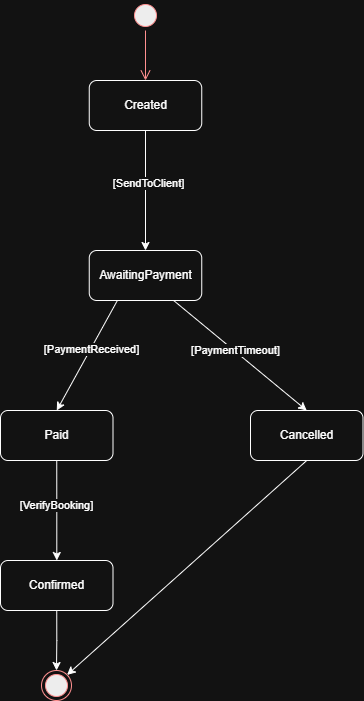

The diagram above was exported from draw.io. Its source (the exported page's mxGraphModel, read from the mxfile embedded in the PNG):
<mxGraphModel dx="443" dy="794" grid="1" gridSize="10" guides="1" tooltips="1" connect="1" arrows="1" fold="1" page="1" pageScale="1" pageWidth="827" pageHeight="1169" math="0" shadow="0">
  <root>
    <mxCell id="0" />
    <mxCell id="1" parent="0" />
    <mxCell id="ta8SAaDSvt7QcsowLwJg-8" edge="1" parent="1" source="ta8SAaDSvt7QcsowLwJg-2" style="edgeStyle=orthogonalEdgeStyle;rounded=0;orthogonalLoop=1;jettySize=auto;html=1;exitX=0.5;exitY=1;exitDx=0;exitDy=0;entryX=0.5;entryY=0;entryDx=0;entryDy=0;" target="ta8SAaDSvt7QcsowLwJg-10">
      <mxGeometry relative="1" as="geometry">
        <mxPoint x="255" y="360" as="targetPoint" />
      </mxGeometry>
    </mxCell>
    <mxCell id="ta8SAaDSvt7QcsowLwJg-9" connectable="0" parent="ta8SAaDSvt7QcsowLwJg-8" style="edgeLabel;html=1;align=center;verticalAlign=middle;resizable=0;points=[];" value="[SendToClient]" vertex="1">
      <mxGeometry relative="1" x="-0.1273" y="2" as="geometry">
        <mxPoint as="offset" />
      </mxGeometry>
    </mxCell>
    <mxCell id="ta8SAaDSvt7QcsowLwJg-2" parent="1" style="rounded=1;whiteSpace=wrap;html=1;" value="Created" vertex="1">
      <mxGeometry height="50" width="112.5" x="198.75" y="190" as="geometry" />
    </mxCell>
    <mxCell id="ta8SAaDSvt7QcsowLwJg-6" parent="1" style="ellipse;html=1;shape=startState;fillColor=#000000;strokeColor=#ff0000;" value="" vertex="1">
      <mxGeometry height="30" width="30" x="240" y="110" as="geometry" />
    </mxCell>
    <mxCell id="ta8SAaDSvt7QcsowLwJg-7" edge="1" parent="1" source="ta8SAaDSvt7QcsowLwJg-6" style="edgeStyle=orthogonalEdgeStyle;html=1;verticalAlign=bottom;endArrow=open;endSize=8;strokeColor=#ff0000;rounded=0;entryX=0.5;entryY=0;entryDx=0;entryDy=0;" target="ta8SAaDSvt7QcsowLwJg-2" value="">
      <mxGeometry relative="1" as="geometry">
        <mxPoint x="255" y="200" as="targetPoint" />
      </mxGeometry>
    </mxCell>
    <mxCell id="ta8SAaDSvt7QcsowLwJg-10" parent="1" style="rounded=1;whiteSpace=wrap;html=1;" value="AwaitingPayment" vertex="1">
      <mxGeometry height="50" width="112.5" x="198.75" y="360" as="geometry" />
    </mxCell>
    <mxCell id="ta8SAaDSvt7QcsowLwJg-11" parent="1" style="rounded=1;whiteSpace=wrap;html=1;" value="Cancelled" vertex="1">
      <mxGeometry height="50" width="112.5" x="360" y="520" as="geometry" />
    </mxCell>
    <mxCell id="ta8SAaDSvt7QcsowLwJg-20" edge="1" parent="1" source="ta8SAaDSvt7QcsowLwJg-12" style="edgeStyle=orthogonalEdgeStyle;rounded=0;orthogonalLoop=1;jettySize=auto;html=1;exitX=0.5;exitY=1;exitDx=0;exitDy=0;" target="ta8SAaDSvt7QcsowLwJg-19">
      <mxGeometry relative="1" as="geometry" />
    </mxCell>
    <mxCell id="ta8SAaDSvt7QcsowLwJg-21" connectable="0" parent="ta8SAaDSvt7QcsowLwJg-20" style="edgeLabel;html=1;align=center;verticalAlign=middle;resizable=0;points=[];" value="[VerifyBooking]" vertex="1">
      <mxGeometry relative="1" x="-0.12" y="-1" as="geometry">
        <mxPoint as="offset" />
      </mxGeometry>
    </mxCell>
    <mxCell id="ta8SAaDSvt7QcsowLwJg-12" parent="1" style="rounded=1;whiteSpace=wrap;html=1;" value="Paid" vertex="1">
      <mxGeometry height="50" width="112.5" x="110" y="520" as="geometry" />
    </mxCell>
    <mxCell id="ta8SAaDSvt7QcsowLwJg-32" edge="1" parent="1" source="ta8SAaDSvt7QcsowLwJg-19" style="edgeStyle=orthogonalEdgeStyle;rounded=0;orthogonalLoop=1;jettySize=auto;html=1;exitX=0.5;exitY=1;exitDx=0;exitDy=0;entryX=0.5;entryY=0;entryDx=0;entryDy=0;" target="ta8SAaDSvt7QcsowLwJg-31">
      <mxGeometry relative="1" as="geometry" />
    </mxCell>
    <mxCell id="ta8SAaDSvt7QcsowLwJg-19" parent="1" style="rounded=1;whiteSpace=wrap;html=1;" value="Confirmed" vertex="1">
      <mxGeometry height="50" width="112.5" x="110" y="670" as="geometry" />
    </mxCell>
    <mxCell id="ta8SAaDSvt7QcsowLwJg-23" edge="1" parent="1" source="ta8SAaDSvt7QcsowLwJg-10" style="endArrow=classic;html=1;rounded=0;exitX=0.75;exitY=1;exitDx=0;exitDy=0;entryX=0.5;entryY=0;entryDx=0;entryDy=0;" target="ta8SAaDSvt7QcsowLwJg-11" value="">
      <mxGeometry height="50" relative="1" width="50" as="geometry">
        <mxPoint x="360" y="400" as="sourcePoint" />
        <mxPoint x="410" y="350" as="targetPoint" />
      </mxGeometry>
    </mxCell>
    <mxCell id="ta8SAaDSvt7QcsowLwJg-24" connectable="0" parent="ta8SAaDSvt7QcsowLwJg-23" style="edgeLabel;html=1;align=center;verticalAlign=middle;resizable=0;points=[];" value="[PaymentTimeout]" vertex="1">
      <mxGeometry relative="1" x="-0.0953" y="2" as="geometry">
        <mxPoint y="1" as="offset" />
      </mxGeometry>
    </mxCell>
    <mxCell id="ta8SAaDSvt7QcsowLwJg-25" edge="1" parent="1" source="ta8SAaDSvt7QcsowLwJg-10" style="endArrow=classic;html=1;rounded=0;exitX=0.25;exitY=1;exitDx=0;exitDy=0;entryX=0.5;entryY=0;entryDx=0;entryDy=0;" target="ta8SAaDSvt7QcsowLwJg-12" value="">
      <mxGeometry height="50" relative="1" width="50" as="geometry">
        <mxPoint x="130" y="490" as="sourcePoint" />
        <mxPoint x="180" y="440" as="targetPoint" />
      </mxGeometry>
    </mxCell>
    <mxCell id="ta8SAaDSvt7QcsowLwJg-26" connectable="0" parent="ta8SAaDSvt7QcsowLwJg-25" style="edgeLabel;html=1;align=center;verticalAlign=middle;resizable=0;points=[];" value="[PaymentReceived]" vertex="1">
      <mxGeometry relative="1" x="-0.124" as="geometry">
        <mxPoint as="offset" />
      </mxGeometry>
    </mxCell>
    <mxCell id="ta8SAaDSvt7QcsowLwJg-31" parent="1" style="ellipse;html=1;shape=endState;fillColor=#000000;strokeColor=#ff0000;" value="" vertex="1">
      <mxGeometry height="30" width="30" x="151" y="780" as="geometry" />
    </mxCell>
    <mxCell id="ta8SAaDSvt7QcsowLwJg-34" edge="1" parent="1" source="ta8SAaDSvt7QcsowLwJg-11" style="endArrow=classic;html=1;rounded=0;exitX=0.5;exitY=1;exitDx=0;exitDy=0;entryX=1;entryY=0;entryDx=0;entryDy=0;" target="ta8SAaDSvt7QcsowLwJg-31" value="">
      <mxGeometry height="50" relative="1" width="50" as="geometry">
        <mxPoint x="300" y="600" as="sourcePoint" />
        <mxPoint x="433" y="710" as="targetPoint" />
      </mxGeometry>
    </mxCell>
  </root>
</mxGraphModel>